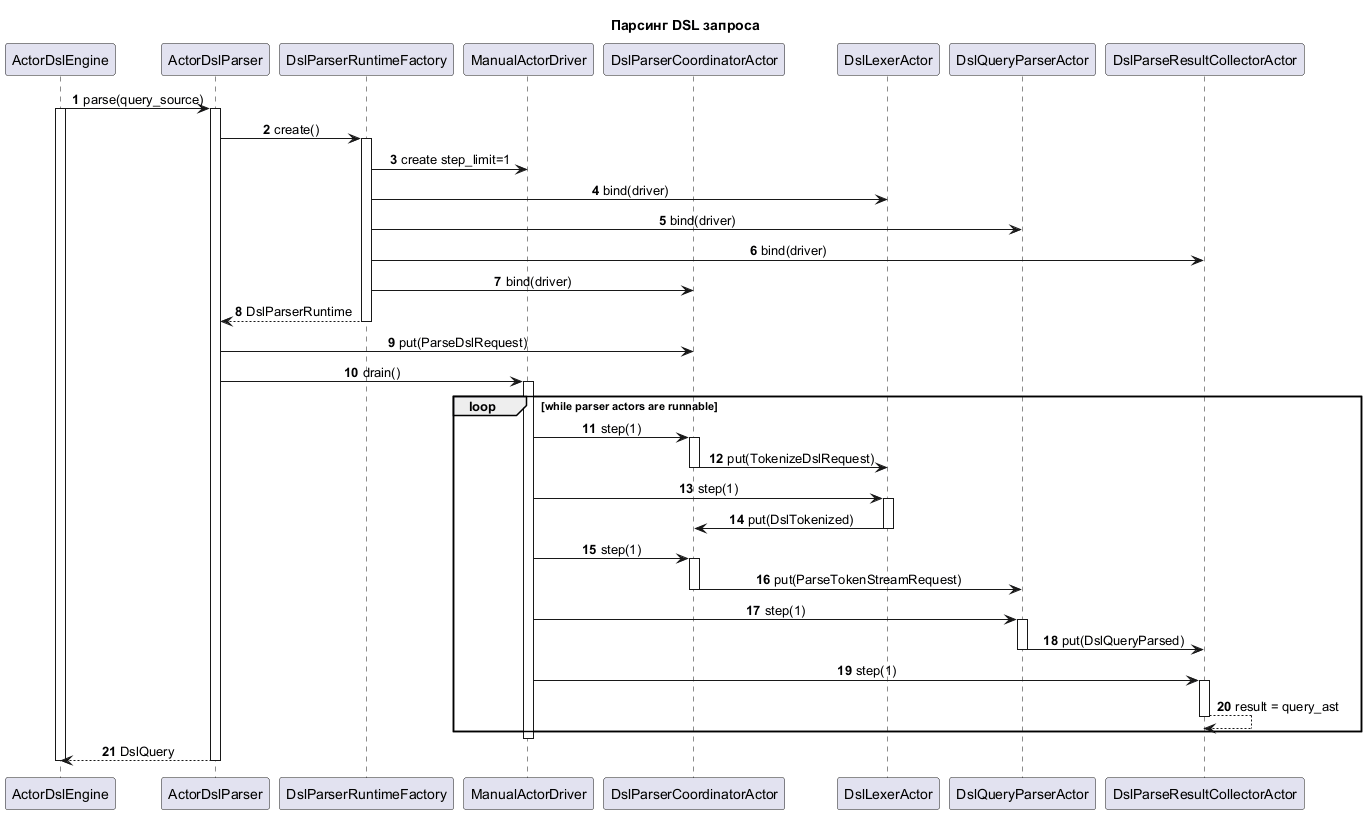

The diagram above was rendered by PlantUML. Its source (embedded in the PNG):
@startuml
autonumber
skinparam shadowing false
skinparam sequenceMessageAlign center
skinparam responseMessageBelowArrow true

title Парсинг DSL запроса

participant ActorDslEngine as Engine
participant ActorDslParser as ParserApi
participant DslParserRuntimeFactory as ParserFactory
participant ManualActorDriver as ParserDriver
participant DslParserCoordinatorActor as ParserCoordinator
participant DslLexerActor as LexerActor
participant DslQueryParserActor as QueryParserActor
participant DslParseResultCollectorActor as ParseCollector

Engine -> ParserApi: parse(query_source)
activate Engine
activate ParserApi

ParserApi -> ParserFactory: create()
activate ParserFactory
ParserFactory -> ParserDriver: create step_limit=1
ParserFactory -> LexerActor: bind(driver)
ParserFactory -> QueryParserActor: bind(driver)
ParserFactory -> ParseCollector: bind(driver)
ParserFactory -> ParserCoordinator: bind(driver)
ParserFactory --> ParserApi: DslParserRuntime
deactivate ParserFactory

ParserApi -> ParserCoordinator: put(ParseDslRequest)
ParserApi -> ParserDriver: drain()
activate ParserDriver

loop while parser actors are runnable
  ParserDriver -> ParserCoordinator: step(1)
  activate ParserCoordinator
  ParserCoordinator -> LexerActor: put(TokenizeDslRequest)
  deactivate ParserCoordinator

  ParserDriver -> LexerActor: step(1)
  activate LexerActor
  LexerActor -> ParserCoordinator: put(DslTokenized)
  deactivate LexerActor

  ParserDriver -> ParserCoordinator: step(1)
  activate ParserCoordinator
  ParserCoordinator -> QueryParserActor: put(ParseTokenStreamRequest)
  deactivate ParserCoordinator

  ParserDriver -> QueryParserActor: step(1)
  activate QueryParserActor
  QueryParserActor -> ParseCollector: put(DslQueryParsed)
  deactivate QueryParserActor

  ParserDriver -> ParseCollector: step(1)
  activate ParseCollector
  ParseCollector --> ParseCollector: result = query_ast
  deactivate ParseCollector
end

deactivate ParserDriver
ParserApi --> Engine: DslQuery
deactivate ParserApi
deactivate Engine

@enduml